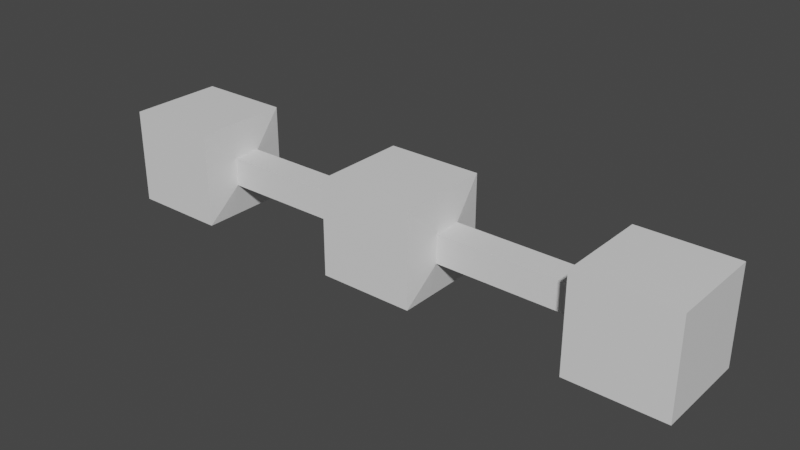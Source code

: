 # Source: squareFractals3.blend  (saved by Blender 3.3.6; exported with 4.5.12 LTS)
import bpy
from mathutils import Matrix  # noqa: F401  (used for matrix-valued properties, if any)

bpy.ops.wm.read_factory_settings(use_empty=True)
scene = bpy.context.scene
scene.name = 'Scene'

# ---- collections
col_collection = bpy.data.collections.new('Collection'); scene.collection.children.link(col_collection)

# ---- materials (node trees are filled in below, after node groups)
mat_material = bpy.data.materials.new('Material')
mat_material.alpha_threshold = 0.0
mat_material.use_transparent_shadow = False
mat_material.roughness = 0.5
mat_material.line_color = (0.0, 0.0, 0.0, 1.0)

# ---- material node trees
mat_material.use_nodes = True; mat_material.node_tree.nodes.clear()
_N = mat_material.node_tree.nodes; _L = mat_material.node_tree.links
n0 = _N.new('ShaderNodeOutputMaterial'); n0.name = 'Material Output'; n0.location = (300, 300)
n1 = _N.new('ShaderNodeBsdfPrincipled'); n1.name = 'Principled BSDF'; n1.location = (10, 300)
n1.distribution = 'GGX'
n1.subsurface_method = 'RANDOM_WALK_SKIN'
n1.inputs[3].default_value = 1.45
n1.inputs[27].default_value = (0.0, 0.0, 0.0, 1.0)
n1.inputs[28].default_value = 1.0
_L.new(n1.outputs[0], n0.inputs[0])
n0.is_active_output = True

# ---- world
world_world = bpy.data.worlds.new('World'); scene.world = world_world
world_world.use_nodes = True; world_world.node_tree.nodes.clear()
_N = world_world.node_tree.nodes; _L = world_world.node_tree.links
n0 = _N.new('ShaderNodeOutputWorld'); n0.name = 'World Output'; n0.location = (300, 300)
n1 = _N.new('ShaderNodeBackground'); n1.name = 'Background'; n1.location = (10, 300)
n1.inputs[0].default_value = (0.05088, 0.05088, 0.05088, 1.0)
_L.new(n1.outputs[0], n0.inputs[0])
n0.is_active_output = True
world_world.color = (0.05088, 0.05088, 0.05088)
world_world.use_sun_shadow = False
world_world.sun_shadow_jitter_overblur = 0.0

# ---- meshes
me_cube = bpy.data.meshes.new('Cube')
me_cube.from_pydata([(-1.0, 1.0, 1.0), (-1.0, -1.0, 1.0), (-1.1, 0.3, 0.3), (-1.1, -0.3, 0.3), (-4.1, 0.3, 0.3), (-4.1, -0.3, 0.3), (-4.2, 1.0, 1.0), (-4.2, -1.0, 1.0), (-4.2, 1.0, 1.0), (-6.2, -1.0, 1.0), (-6.2, 1.0, 1.0), (-6.2, 1.0, 1.0), (1.0, 1.0, 1.0), (1.0, -1.0, 1.0), (1.1, 0.3, 0.3), (1.1, -0.3, 0.3), (4.1, 0.3, 0.3), (4.1, -0.3, 0.3), (4.2, 1.0, 1.0), (4.2, -1.0, 1.0), (4.2, 1.0, 1.0), (6.2, -1.0, 1.0), (6.2, 1.0, 1.0), (6.2, 1.0, 1.0), (-1.0, 1.0, -1.0), (-1.0, -1.0, -1.0), (-1.1, 0.3, -0.3), (-1.1, -0.3, -0.3), (-4.1, 0.3, -0.3), (-4.1, -0.3, -0.3), (-4.2, 1.0, -1.0), (-4.2, -1.0, -1.0), (-4.2, 1.0, -1.0), (-6.2, -1.0, -1.0), (-6.2, 1.0, -1.0), (-6.2, 1.0, -1.0), (1.0, 1.0, -1.0), (1.0, -1.0, -1.0), (1.1, 0.3, -0.3), (1.1, -0.3, -0.3), (4.1, 0.3, -0.3), (4.1, -0.3, -0.3), (4.2, 1.0, -1.0), (4.2, -1.0, -1.0), (4.2, 1.0, -1.0), (6.2, -1.0, -1.0), (6.2, 1.0, -1.0), (6.2, 1.0, -1.0)], [(6, 4), (18, 16), (30, 28), (42, 40)], [(4, 5, 3, 2), (2, 3, 1, 0), (5, 4, 8, 7), (35, 11, 8, 32), (6, 8, 11, 10), (9, 10, 11), (9, 11, 35, 33), (11, 9, 7, 8), (14, 38, 36, 12), (37, 39, 15, 13), (14, 16, 40, 38), (43, 45, 21, 19), (18, 22, 23, 20), (21, 23, 22), (23, 21, 45, 47), (23, 20, 19, 21), (13, 1, 25, 37), (26, 24, 25, 27), (0, 1, 13, 12), (27, 29, 28, 26), (2, 0, 24, 26), (28, 32, 8, 4), (2, 26, 28, 4), (29, 27, 3, 5), (3, 27, 25, 1), (31, 32, 28, 29), (29, 5, 7, 31), (30, 34, 35, 32), (33, 35, 34), (33, 31, 7, 9), (35, 32, 31, 33), (37, 25, 24, 36), (17, 41, 43, 19), (12, 36, 24, 0), (16, 14, 15, 17), (19, 20, 16, 17), (40, 44, 43, 41), (39, 38, 40, 41), (14, 12, 13, 15), (20, 44, 40, 16), (38, 39, 37, 36), (17, 15, 39, 41), (42, 44, 47, 46), (45, 46, 47), (44, 20, 23, 47), (47, 45, 43, 44)])
_uv = me_cube.uv_layers.new(name='UVMap')
_uv.uv.foreach_set('vector', [0.0, 0.0, 0.0, 0.0, 0.0, 0.0, 0.0, 0.0, 0.0, 0.0, 0.0, 0.0, 0.0, 0.0, 0.0, 0.0, 0.0, 0.0, 0.0, 0.0, 0.0, 0.0, 0.0, 0.0, 0.0, 0.0, 0.0, 0.0, 0.0, 0.0, 0.0, 0.0, 0.625, 0.25, 0.625, 0.25, 0.625, 0.25, 0.625, 0.25, 0.0, 0.0, 0.625, 0.25, 0.625, 0.25, 0.0, 0.0, 0.625, 0.25, 0.625, 0.25, 0.0, 0.0, 0.0, 0.0, 0.0, 0.0, 0.0, 0.0, 0.0, 0.0, 0.0, 0.0, 0.0, 0.0, 0.0, 0.0, 0.0, 0.0, 0.0, 0.0, 0.0, 0.0, 0.0, 0.0, 0.0, 0.0, 0.0, 0.0, 0.0, 0.0, 0.0, 0.0, 0.0, 0.0, 0.0, 0.0, 0.0, 0.0, 0.0, 0.0, 0.0, 0.0, 0.625, 0.25, 0.625, 0.25, 0.625, 0.25, 0.625, 0.25, 0.0, 0.0, 0.625, 0.25, 0.625, 0.25, 0.625, 0.25, 0.0, 0.0, 0.0, 0.0, 0.625, 0.25, 0.0, 0.0, 0.0, 0.0, 0.0, 0.0, 0.0, 0.0, 0.0, 0.0, 0.0, 0.0, 0.0, 0.0, 0.0, 0.0, 0.0, 0.0, 0.0, 0.0, 0.0, 0.0, 0.0, 0.0, 0.0, 0.0, 0.0, 0.0, 0.0, 0.0, 0.0, 0.0, 0.0, 0.0, 0.0, 0.0, 0.0, 0.0, 0.0, 0.0, 0.0, 0.0, 0.0, 0.0, 0.0, 0.0, 0.0, 0.0, 0.0, 0.0, 0.0, 0.0, 0.0, 0.0, 0.0, 0.0, 0.0, 0.0, 0.0, 0.0, 0.0, 0.0, 0.0, 0.0, 0.0, 0.0, 0.0, 0.0, 0.0, 0.0, 0.0, 0.0, 0.0, 0.0, 0.0, 0.0, 0.0, 0.0, 0.0, 0.0, 0.0, 0.0, 0.0, 0.0, 0.0, 0.0, 0.0, 0.0, 0.0, 0.0, 0.0, 0.0, 0.0, 0.0, 0.0, 0.0, 0.625, 0.25, 0.625, 0.25, 0.625, 0.25, 0.625, 0.25, 0.0, 0.0, 0.625, 0.25, 0.625, 0.25, 0.0, 0.0, 0.0, 0.0, 0.0, 0.0, 0.0, 0.0, 0.0, 0.0, 0.0, 0.0, 0.0, 0.0, 0.0, 0.0, 0.0, 0.0, 0.0, 0.0, 0.0, 0.0, 0.0, 0.0, 0.0, 0.0, 0.0, 0.0, 0.0, 0.0, 0.0, 0.0, 0.0, 0.0, 0.0, 0.0, 0.0, 0.0, 0.0, 0.0, 0.0, 0.0, 0.0, 0.0, 0.0, 0.0, 0.0, 0.0, 0.0, 0.0, 0.0, 0.0, 0.0, 0.0, 0.0, 0.0, 0.0, 0.0, 0.0, 0.0, 0.0, 0.0, 0.0, 0.0, 0.0, 0.0, 0.0, 0.0, 0.0, 0.0, 0.0, 0.0, 0.0, 0.0, 0.0, 0.0, 0.0, 0.0, 0.0, 0.0, 0.0, 0.0, 0.0, 0.0, 0.0, 0.0, 0.0, 0.0, 0.0, 0.0, 0.0, 0.0, 0.0, 0.0, 0.0, 0.0, 0.0, 0.0, 0.0, 0.0, 0.0, 0.0, 0.0, 0.0, 0.625, 0.25, 0.625, 0.25, 0.625, 0.25, 0.625, 0.25, 0.0, 0.0, 0.625, 0.25, 0.625, 0.25, 0.0, 0.0, 0.0, 0.0, 0.0, 0.0, 0.0, 0.0, 0.0, 0.0, 0.0, 0.0, 0.0, 0.0, 0.0, 0.0])
me_cube.materials.append(mat_material)
me_cube.use_mirror_vertex_groups = False
me_cube.update()

# ---- objects
ob_cube = bpy.data.objects.new('Cube', me_cube)

# ---- transforms, parenting, visibility, modifiers, constraints
ob_cube.location = (0.0, 0.0, 0.0)
ob_cube.lock_rotations_4d = False
ob_cube.empty_display_type = 'ARROWS'
ob_cube.lineart.crease_threshold = 0.0

# ---- collection membership
col_collection.objects.link(ob_cube)

# ---- scene / render settings (as saved in the file)
scene.frame_start = 1; scene.frame_end = 250; scene.frame_set(1)
scene.render.engine = 'BLENDER_EEVEE_NEXT'
scene.cycles.sampling_pattern = 'TABULATED_SOBOL'
scene.cycles.use_light_tree = False
scene.view_settings.view_transform = 'Filmic'
bpy.context.view_layer.update()

# ---- added for rendering (the .blend has no active camera and no usable light): camera, sun
cam_auto = bpy.data.cameras.new('AutoCamera')
cam_auto.lens = 50.0
cam_auto.sensor_width = 36.0
cam_auto.clip_end = 1000.0
ob_auto_camera = bpy.data.objects.new('AutoCamera', cam_auto)
scene.collection.objects.link(ob_auto_camera)
ob_auto_camera.location = (11.7675, -14.121, 9.41397)
ob_auto_camera.rotation_euler = (1.09748, -7.21219e-08, 0.694738)
scene.camera = ob_auto_camera
light_auto_sun = bpy.data.lights.new('AutoSun', 'SUN')
light_auto_sun.energy = 3.0
light_auto_sun.angle = 0.0523599
ob_auto_sun = bpy.data.objects.new('AutoSun', light_auto_sun)
scene.collection.objects.link(ob_auto_sun)
ob_auto_sun.rotation_euler = (0.872665, 0.174533, 0.523599)
bpy.context.view_layer.update()
